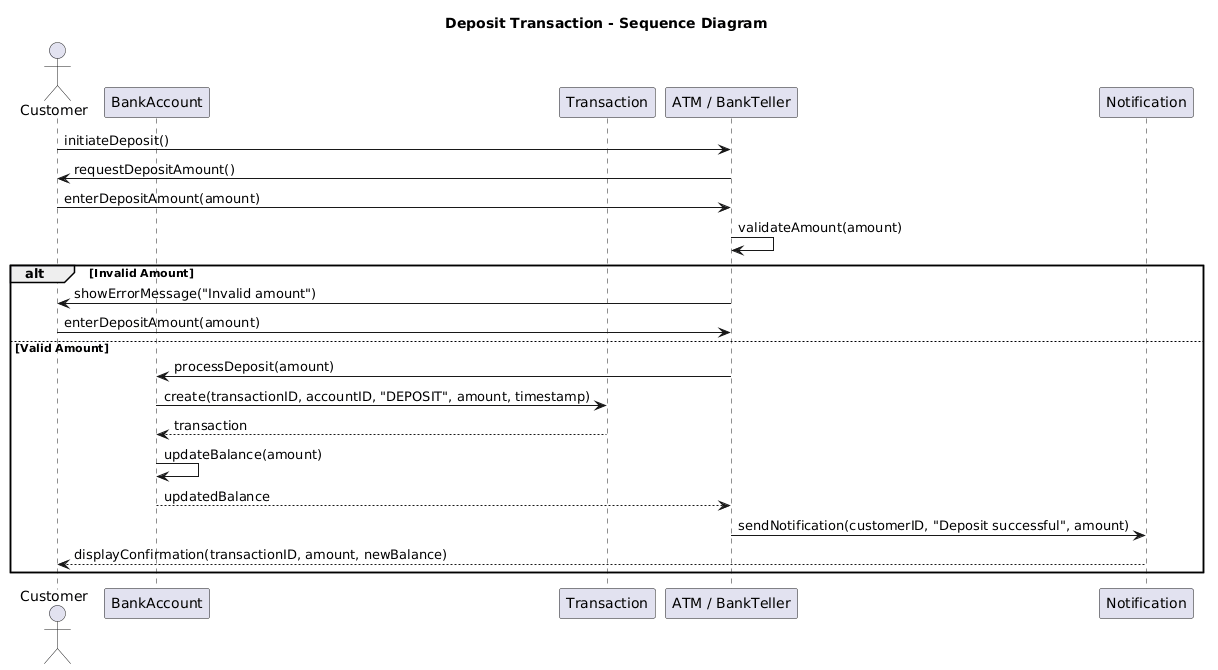

The diagram above was rendered by PlantUML. Its source (embedded in the PNG):
@startuml
title Deposit Transaction - Sequence Diagram

actor Customer
participant "BankAccount" as BA
participant "Transaction" as T
participant "ATM / BankTeller" as Channel
participant "Notification" as N

Customer -> Channel : initiateDeposit()
Channel -> Customer : requestDepositAmount()
Customer -> Channel : enterDepositAmount(amount)

Channel -> Channel : validateAmount(amount)

alt Invalid Amount
    Channel -> Customer : showErrorMessage("Invalid amount")
    Customer -> Channel : enterDepositAmount(amount)
else Valid Amount
    Channel -> BA : processDeposit(amount)
    BA -> T : create(transactionID, accountID, "DEPOSIT", amount, timestamp)
    T --> BA : transaction
    BA -> BA : updateBalance(amount)
    BA --> Channel : updatedBalance
    Channel -> N : sendNotification(customerID, "Deposit successful", amount)
    N --> Customer : displayConfirmation(transactionID, amount, newBalance)
end
@enduml